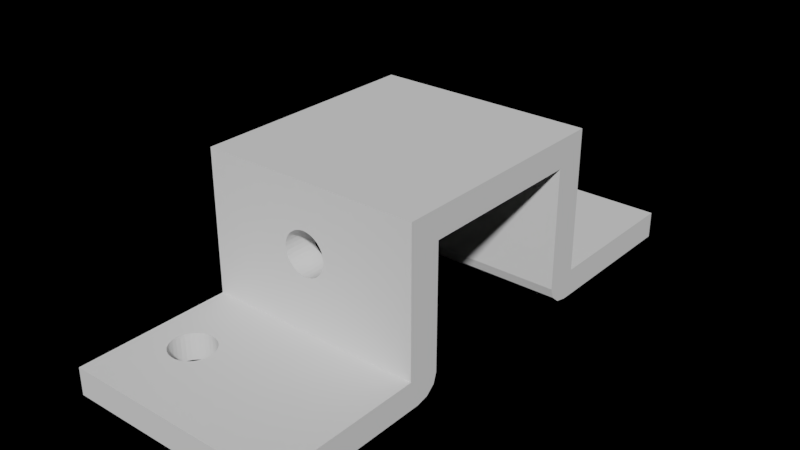 # Source: bracket.blend  (saved by Blender 2.79.0; exported with 4.5.12 LTS)
import bpy
from mathutils import Matrix  # noqa: F401  (used for matrix-valued properties, if any)

bpy.ops.wm.read_factory_settings(use_empty=True)
scene = bpy.context.scene
scene.name = 'Scene'

# ---- collections
col_collection_1 = bpy.data.collections.new('Collection 1'); scene.collection.children.link(col_collection_1)

# ---- world
world_world = bpy.data.worlds.new('World'); scene.world = world_world
world_world.use_nodes = True; world_world.node_tree.nodes.clear()
_N = world_world.node_tree.nodes; _L = world_world.node_tree.links
n0 = _N.new('ShaderNodeOutputWorld'); n0.name = 'World Output'; n0.location = (300, 300)
n1 = _N.new('ShaderNodeBackground'); n1.name = 'Background'; n1.location = (10, 300)
n1.inputs[0].default_value = (0.0, 0.0, 0.0, 1.0)
_L.new(n1.outputs[0], n0.inputs[0])
n0.is_active_output = True
world_world.color = (0.05088, 0.05088, 0.05088)
world_world.use_sun_shadow = False
world_world.sun_shadow_jitter_overblur = 0.0
world_world.cycles.sampling_method = 'MANUAL'

# ---- meshes
me_cube_001 = bpy.data.meshes.new('Cube.001')
me_cube_001.from_pydata([(-0.5511, -1.0, -0.2534), (-0.5511, -1.0, 1.412), (-0.5511, 1.0, -0.2534), (-0.5511, 1.0, 1.412), (0.9849, -1.0, -0.2534), (0.9849, -1.0, 1.412), (0.9849, 1.0, -0.2534), (0.9849, 1.0, 1.412), (0.9849, 0.7249, 1.136), (-0.5511, 0.7249, 1.136), (0.9849, -0.7249, 1.136), (-0.5511, -0.7249, 1.136), (0.7883, 1.0, -0.2534), (0.7883, 1.0, 1.412), (0.7883, -1.0, -0.2534), (0.7883, -1.0, 1.412), (0.7449, -0.7249, 1.136), (0.7883, 0.7249, 1.136), (0.9849, -0.7249, 0.625), (-0.5511, -0.7249, 0.625), (0.7883, -0.7249, 0.625), (-0.5511, 0.7249, 0.6158), (0.9849, 0.7249, 0.6158), (0.7883, 0.7249, 0.6158), (0.9849, 6.535e-08, 1.136), (-0.5511, 6.535e-08, 1.136), (0.7883, 6.535e-08, 1.136), (-0.5511, -1.0, 0.01261), (0.9849, -1.0, 0.01261), (0.7883, -1.0, 0.01261), (-0.5511, 1.0, 0.01261), (0.9849, 1.0, 0.01261), (0.7883, 1.0, 0.01261), (-0.5511, 2.311, 0.01261), (-0.5511, 2.311, -0.2534), (0.7883, 2.311, -0.2534), (0.9849, 2.311, 0.01261), (0.9849, 2.311, -0.2534), (0.9849, -2.311, 0.01261), (0.9849, -2.311, -0.2534), (0.7883, -2.311, -0.2534), (-0.5511, -2.311, -0.2534), (0.7883, -2.311, 0.01261), (0.7883, 2.311, 0.01261), (-0.5511, -2.311, 0.01261), (-0.2485, -1.823, 0.01261), (-0.2485, -1.823, -0.2534), (-0.2766, -1.813, 0.01261), (-0.2766, -1.813, -0.2534), (-0.2192, -1.827, 0.01261), (-0.2192, -1.827, -0.2534), (-0.07213, -1.61, -0.2534), (-0.07213, -1.61, 0.01261), (-0.3664, -1.61, 0.01261), (-0.3664, -1.61, -0.2534), (-0.3253, -1.774, 0.01261), (-0.3253, -1.774, -0.2534), (-0.06925, -1.646, -0.2534), (-0.06925, -1.646, 0.01261), (-0.3026, -1.796, 0.01261), (-0.3026, -1.796, -0.2534), (-0.3692, -1.646, 0.01261), (-0.3692, -1.646, -0.2534), (-0.1359, -1.796, -0.2534), (-0.1359, -1.796, 0.01261), (-0.08066, -1.715, -0.2534), (-0.08066, -1.715, 0.01261), (-0.07213, -1.681, -0.2534), (-0.07213, -1.681, 0.01261), (-0.1618, -1.813, 0.01261), (-0.1618, -1.813, -0.2534), (-0.19, -1.823, 0.01261), (-0.19, -1.823, -0.2534), (-0.1132, -1.774, -0.2534), (-0.1132, -1.774, 0.01261), (-0.3664, -1.681, 0.01261), (-0.3664, -1.681, -0.2534), (-0.344, -1.746, 0.01261), (-0.344, -1.746, -0.2534), (-0.3578, -1.715, 0.01261), (-0.3578, -1.715, -0.2534), (-0.09453, -1.746, -0.2534), (-0.09453, -1.746, 0.01261), (-0.2192, 1.464, -0.2534), (-0.2192, 1.464, 0.01261), (-0.19, 1.468, -0.2534), (-0.19, 1.468, 0.01261), (-0.2485, 1.468, -0.2534), (-0.2485, 1.468, 0.01261), (-0.19, -1.468, -0.2534), (-0.19, -1.468, 0.01261), (-0.2192, -1.464, -0.2534), (-0.2192, -1.464, 0.01261), (-0.2485, -1.468, -0.2534), (-0.2485, -1.468, 0.01261), (-0.2766, -1.478, -0.2534), (-0.2766, -1.478, 0.01261), (-0.1618, -1.478, -0.2534), (-0.1618, -1.478, 0.01261), (-0.1359, -1.495, -0.2534), (-0.1359, -1.495, 0.01261), (-0.3026, -1.495, -0.2534), (-0.3026, -1.495, 0.01261), (-0.3253, -1.518, -0.2534), (-0.3253, -1.518, 0.01261), (-0.344, -1.545, -0.2534), (-0.344, -1.545, 0.01261), (-0.1132, -1.518, -0.2534), (-0.1132, -1.518, 0.01261), (-0.09453, -1.545, -0.2534), (-0.09453, -1.545, 0.01261), (-0.08066, -1.576, -0.2534), (-0.08066, -1.576, 0.01261), (-0.3578, -1.576, -0.2534), (-0.3578, -1.576, 0.01261), (-0.09453, 1.545, -0.2534), (-0.09453, 1.545, 0.01261), (-0.1132, 1.518, -0.2534), (-0.1132, 1.518, 0.01261), (-0.08066, 1.576, -0.2534), (-0.08066, 1.576, 0.01261), (-0.2766, 1.478, -0.2534), (-0.2766, 1.478, 0.01261), (-0.1359, 1.495, -0.2534), (-0.1359, 1.495, 0.01261), (-0.3664, 1.61, -0.2534), (-0.3664, 1.61, 0.01261), (-0.344, 1.545, -0.2534), (-0.344, 1.545, 0.01261), (-0.3578, 1.576, -0.2534), (-0.3578, 1.576, 0.01261), (-0.3026, 1.495, -0.2534), (-0.3026, 1.495, 0.01261), (-0.1618, 1.478, -0.2534), (-0.1618, 1.478, 0.01261), (-0.3253, 1.518, -0.2534), (-0.3253, 1.518, 0.01261), (-0.3578, 1.715, -0.2534), (-0.3578, 1.715, 0.01261), (-0.3664, 1.681, -0.2534), (-0.3664, 1.681, 0.01261), (-0.3692, 1.646, -0.2534), (-0.3692, 1.646, 0.01261), (-0.06925, 1.646, -0.2534), (-0.06925, 1.646, 0.01261), (-0.07213, 1.681, -0.2534), (-0.07213, 1.681, 0.01261), (-0.07213, 1.61, -0.2534), (-0.07213, 1.61, 0.01261), (-0.3026, 1.796, -0.2534), (-0.3026, 1.796, 0.01261), (-0.3253, 1.774, -0.2534), (-0.3253, 1.774, 0.01261), (-0.1132, 1.774, -0.2534), (-0.1132, 1.774, 0.01261), (-0.09453, 1.746, -0.2534), (-0.09453, 1.746, 0.01261), (-0.344, 1.746, -0.2534), (-0.344, 1.746, 0.01261), (-0.08066, 1.715, -0.2534), (-0.08066, 1.715, 0.01261), (-0.1359, 1.796, -0.2534), (-0.1359, 1.796, 0.01261), (-0.2766, 1.813, -0.2534), (-0.2766, 1.813, 0.01261), (-0.1618, 1.813, -0.2534), (-0.1618, 1.813, 0.01261), (-0.2485, 1.823, -0.2534), (-0.2485, 1.823, 0.01261), (-0.2192, 1.827, -0.2534), (-0.2192, 1.827, 0.01261), (-0.19, 1.823, -0.2534), (-0.19, 1.823, 0.01261), (0.9849, -0.9249, -0.2534), (0.9849, -0.7249, -0.05338), (0.9849, -0.8249, -0.2266), (0.9849, -0.7517, -0.1534), (-0.5511, -0.7249, -0.05338), (-0.5511, -0.9249, -0.2534), (-0.5511, -0.7517, -0.1534), (-0.5511, -0.8249, -0.2266), (0.7883, -0.7249, -0.05338), (0.7883, -0.9249, -0.2534), (0.7883, -0.7517, -0.1534), (0.7883, -0.8249, -0.2266), (0.9849, 0.7249, -0.05338), (0.9849, 0.9249, -0.2534), (0.9849, 0.7517, -0.1534), (0.9849, 0.8249, -0.2266), (-0.5511, 0.9249, -0.2534), (-0.5511, 0.7249, -0.05338), (-0.5511, 0.8249, -0.2266), (-0.5511, 0.7517, -0.1534), (0.7883, 0.9249, -0.2534), (0.7883, 0.7249, -0.05338), (0.7883, 0.8249, -0.2266), (0.7883, 0.7517, -0.1534), (0.1366, 1.0, 0.9568), (0.1366, 0.7249, 0.9568), (0.1366, -0.7249, 0.9568), (0.1366, -1.0, 0.9568), (0.194, 1.0, 0.9728), (0.194, 0.7249, 0.9728), (0.194, -0.7249, 0.9728), (0.194, -1.0, 0.9728), (0.1647, 1.0, 0.9688), (0.1647, 0.7249, 0.9688), (0.1647, -0.7249, 0.9688), (0.1647, -1.0, 0.9688), (0.06927, 1.0, 0.6451), (0.06927, 0.7249, 0.6451), (0.06927, -0.7249, 0.6451), (0.06927, -1.0, 0.6451), (0.08793, 1.0, 0.6132), (0.08793, 0.7249, 0.6132), (0.08638, 0.7249, 0.6158), (0.08105, -0.7249, 0.625), (0.08793, -0.7249, 0.6132), (0.08793, -1.0, 0.6132), (0.05541, 1.0, 0.6815), (0.05541, 0.7249, 0.6815), (0.05541, -0.7249, 0.6815), (0.05541, -1.0, 0.6815), (0.1107, 1.0, 0.587), (0.1107, 0.7249, 0.587), (0.1107, -0.7249, 0.587), (0.1107, -1.0, 0.587), (0.194, 1.0, 0.5515), (0.194, 0.7249, 0.5515), (0.194, -0.7249, 0.5515), (0.194, -1.0, 0.5515), (0.2233, 1.0, 0.5555), (0.2233, 0.7249, 0.5555), (0.2233, -0.7249, 0.5555), (0.2233, -1.0, 0.5555), (0.1647, 1.0, 0.5555), (0.1647, 0.7249, 0.5555), (0.1647, -0.7249, 0.5555), (0.1647, -1.0, 0.5555), (0.3411, 1.0, 0.8033), (0.3411, 0.7249, 0.8033), (0.3411, -0.7249, 0.8033), (0.3411, -1.0, 0.8033), (0.3001, 1.0, 0.9111), (0.3001, 0.7249, 0.9111), (0.3001, -0.7249, 0.9111), (0.3001, -1.0, 0.9111), (0.2773, 1.0, 0.9373), (0.2773, 0.7249, 0.9373), (0.2773, -0.7249, 0.9373), (0.2773, -1.0, 0.9373), (0.2514, 1.0, 0.5675), (0.2514, 0.7249, 0.5675), (0.2514, -0.7249, 0.5675), (0.2514, -1.0, 0.5675), (0.3326, 1.0, 0.8428), (0.3326, 0.7249, 0.8428), (0.3326, -0.7249, 0.8428), (0.3326, -1.0, 0.8428), (0.06927, 1.0, 0.8792), (0.06927, 0.7249, 0.8792), (0.06927, -0.7249, 0.8792), (0.06927, -1.0, 0.8792), (0.08793, 1.0, 0.9111), (0.08793, 0.7249, 0.9111), (0.08793, -0.7249, 0.9111), (0.08793, -1.0, 0.9111), (0.2233, 1.0, 0.9688), (0.2233, 0.7249, 0.9688), (0.2233, -0.7249, 0.9688), (0.2233, -1.0, 0.9688), (0.05541, 1.0, 0.8428), (0.05541, 0.7249, 0.8428), (0.05541, -0.7249, 0.8428), (0.05541, -1.0, 0.8428), (0.3326, 1.0, 0.6815), (0.3326, 0.7249, 0.6815), (0.3326, -0.7249, 0.6815), (0.3326, -1.0, 0.6815), (0.3411, 1.0, 0.7211), (0.3411, 0.7249, 0.7211), (0.3411, -0.7249, 0.7211), (0.3411, -1.0, 0.7211), (0.3187, 1.0, 0.6451), (0.3187, 0.7249, 0.6451), (0.3187, -0.7249, 0.6451), (0.3187, -1.0, 0.6451), (0.344, 1.0, 0.7622), (0.344, 0.7249, 0.7622), (0.344, -0.7249, 0.7622), (0.344, -1.0, 0.7622), (0.04688, 1.0, 0.7211), (0.04688, 0.7249, 0.7211), (0.04688, -0.7249, 0.7211), (0.04688, -1.0, 0.7211), (0.1107, 1.0, 0.9373), (0.1107, 0.7249, 0.9373), (0.1107, -0.7249, 0.9373), (0.1107, -1.0, 0.9373), (0.1366, 1.0, 0.5675), (0.1366, 0.7249, 0.5675), (0.1366, -0.7249, 0.5675), (0.1366, -1.0, 0.5675), (0.04399, 1.0, 0.7622), (0.04399, 0.7249, 0.7622), (0.04399, -0.7249, 0.7622), (0.04399, -1.0, 0.7622), (0.3187, 1.0, 0.8792), (0.3187, 0.7249, 0.8792), (0.3187, -0.7249, 0.8792), (0.3187, -1.0, 0.8792), (0.3001, 1.0, 0.6132), (0.3001, 0.7249, 0.6132), (0.3016, 0.7249, 0.6158), (0.3069, -0.7249, 0.625), (0.3001, -0.7249, 0.6132), (0.3001, -1.0, 0.6132), (0.2773, 1.0, 0.587), (0.2773, 0.7249, 0.587), (0.2773, -0.7249, 0.587), (0.2773, -1.0, 0.587), (0.04688, 1.0, 0.8033), (0.04688, 0.7249, 0.8033), (0.04688, -0.7249, 0.8033), (0.04688, -1.0, 0.8033), (0.2514, 1.0, 0.9568), (0.2514, 0.7249, 0.9568), (0.2514, -0.7249, 0.9568), (0.2514, -1.0, 0.9568)], [], [(32, 13, 7, 31), (182, 173, 4, 14), (29, 15, 290, 282, 278, 286, 316, 320, 254, 234, 230, 238, 302, 226, 218, 212, 222, 294, 306, 1, 27), (0, 27, 1, 3, 30, 2, 189, 191, 192, 190, 21, 9, 25, 11, 19, 177, 179, 180, 178), (13, 3, 1, 15), (2, 12, 193, 189), (26, 25, 9, 17), (22, 23, 194, 185), (178, 182, 14, 0), (19, 216, 217, 225, 301, 237, 229, 233, 253, 319, 315, 314, 20, 181, 177), (23, 313, 312, 318, 252, 232, 228, 236, 300, 224, 214, 215, 21, 190, 194), (24, 26, 17, 8), (12, 6, 186, 193), (7, 13, 15, 5), (28, 5, 15, 29), (30, 3, 303, 291, 219, 209, 213, 223, 299, 235, 227, 231, 251, 317, 311, 283, 275, 279, 287, 13, 32), (11, 16, 20, 314, 285, 277, 281, 289, 241, 257, 309, 245, 249, 327, 269, 203, 207, 199, 297, 265, 261, 273, 323, 305, 293, 221, 211, 216, 19), (18, 20, 16, 10), (8, 17, 23, 22), (17, 9, 21, 215, 210, 220, 292, 304, 322, 272, 260, 264, 296, 198, 206, 202, 268, 326, 248, 244, 308, 256, 240, 288, 280, 276, 284, 313, 23), (16, 11, 25, 26), (31, 6, 37, 36), (0, 62, 76, 80, 78, 56, 60, 48, 46, 50, 72, 70, 63, 73, 81, 65, 67, 57, 14, 40, 41), (4, 28, 38, 39), (29, 27, 61, 53, 114, 106, 104, 102, 96, 94, 92, 90, 98, 100, 108, 110, 112, 52, 58), (39, 38, 42, 40), (40, 42, 44, 41), (34, 33, 43, 35), (35, 43, 36, 37), (30, 142, 140, 138, 158, 152, 150, 164, 168, 170, 172, 166, 162, 154, 156, 160, 146, 144, 32, 43, 33), (2, 30, 33, 34), (14, 4, 39, 40), (6, 12, 35, 37), (32, 31, 36, 43), (12, 143, 145, 159, 155, 153, 161, 165, 171, 169, 167, 163, 149, 151, 157, 137, 139, 141, 2, 34, 35), (28, 29, 42, 38), (27, 0, 41, 44), (119, 120, 148, 147), (123, 124, 118, 117), (111, 112, 110, 109), (91, 92, 94, 93), (101, 102, 104, 103), (72, 71, 69, 70), (57, 58, 52, 51), (103, 104, 106, 105), (153, 154, 162, 161), (76, 75, 79, 80), (107, 108, 100, 99), (125, 126, 130, 129), (95, 96, 102, 101), (65, 66, 68, 67), (89, 90, 92, 91), (48, 47, 45, 46), (46, 45, 49, 50), (50, 49, 71, 72), (83, 84, 86, 85), (165, 166, 172, 171), (163, 164, 150, 149), (155, 156, 154, 153), (78, 77, 55, 56), (139, 140, 142, 141), (131, 132, 122, 121), (58, 68, 66, 82, 74, 64, 69, 71, 49, 45, 47, 59, 55, 77, 79, 75, 61, 27, 44, 42, 29), (32, 144, 148, 120, 116, 118, 124, 134, 86, 84, 88, 122, 132, 136, 128, 130, 126, 142, 30), (147, 148, 144, 143), (171, 172, 170, 169), (56, 55, 59, 60), (157, 158, 138, 137), (145, 146, 160, 159), (63, 64, 74, 73), (121, 122, 88, 87), (151, 152, 158, 157), (133, 134, 124, 123), (113, 114, 53, 54), (97, 98, 90, 89), (159, 160, 156, 155), (141, 142, 126, 125), (80, 79, 77, 78), (51, 52, 112, 111), (109, 110, 108, 107), (81, 82, 66, 65), (14, 57, 51, 111, 109, 107, 99, 97, 89, 91, 93, 95, 101, 103, 105, 113, 54, 62, 0), (73, 74, 82, 81), (129, 130, 128, 127), (149, 150, 152, 151), (85, 86, 134, 133), (54, 53, 61, 62), (70, 69, 64, 63), (127, 128, 136, 135), (67, 68, 58, 57), (105, 106, 114, 113), (87, 88, 84, 83), (169, 170, 168, 167), (93, 94, 96, 95), (99, 100, 98, 97), (117, 118, 116, 115), (60, 59, 47, 48), (135, 136, 132, 131), (115, 116, 120, 119), (2, 141, 125, 129, 127, 135, 131, 121, 87, 83, 85, 133, 123, 117, 115, 119, 147, 143, 12), (62, 61, 75, 76), (161, 162, 166, 165), (143, 144, 146, 145), (167, 168, 164, 163), (137, 138, 140, 139), (182, 178, 180, 184), (184, 180, 179, 183), (183, 179, 177, 181), (173, 182, 184, 175), (175, 184, 183, 176), (176, 183, 181, 174), (20, 18, 174, 181), (194, 190, 192, 196), (196, 192, 191, 195), (195, 191, 189, 193), (185, 194, 196, 187), (187, 196, 195, 188), (188, 195, 193, 186), (6, 31, 7, 5, 28, 4, 173, 175, 176, 174, 18, 10, 24, 8, 22, 185, 187, 188, 186), (24, 10, 16, 26), (279, 280, 288, 287), (281, 282, 290, 289), (311, 312, 313, 284, 283), (315, 316, 286, 285, 314), (283, 284, 276, 275), (285, 286, 278, 277), (321, 322, 304, 303), (323, 324, 306, 305), (239, 240, 256, 255), (241, 242, 258, 257), (287, 288, 240, 239), (289, 290, 242, 241), (307, 308, 244, 243), (309, 310, 246, 245), (201, 202, 206, 205), (203, 204, 208, 207), (235, 236, 228, 227), (237, 238, 230, 229), (259, 260, 272, 271), (261, 262, 274, 273), (227, 228, 232, 231), (229, 230, 234, 233), (205, 206, 198, 197), (207, 208, 200, 199), (243, 244, 248, 247), (245, 246, 250, 249), (223, 224, 300, 299), (225, 226, 302, 301), (247, 248, 326, 325), (249, 250, 328, 327), (317, 318, 312, 311), (319, 320, 316, 315), (295, 296, 264, 263), (297, 298, 266, 265), (271, 272, 322, 321), (273, 274, 324, 323), (251, 252, 318, 317), (253, 254, 320, 319), (213, 214, 224, 223), (217, 218, 226, 225), (13, 287, 239, 255, 307, 243, 247, 325, 267, 201, 205, 197, 295, 263, 259, 271, 321, 303, 3), (219, 220, 210, 209), (221, 222, 212, 211), (255, 256, 308, 307), (257, 258, 310, 309), (267, 268, 202, 201), (269, 270, 204, 203), (303, 304, 292, 291), (305, 306, 294, 293), (275, 276, 280, 279), (277, 278, 282, 281), (299, 300, 236, 235), (301, 302, 238, 237), (197, 198, 296, 295), (199, 200, 298, 297), (325, 326, 268, 267), (327, 328, 270, 269), (291, 292, 220, 219), (293, 294, 222, 221), (231, 232, 252, 251), (233, 234, 254, 253), (263, 264, 260, 259), (265, 266, 262, 261), (209, 210, 215, 214, 213), (211, 212, 218, 217, 216), (1, 306, 324, 274, 262, 266, 298, 200, 208, 204, 270, 328, 250, 246, 310, 258, 242, 290, 15)])
me_cube_001.use_remesh_preserve_volume = False
me_cube_001.use_remesh_preserve_attributes = False
me_cube_001.use_mirror_vertex_groups = False
me_cube_001.update()

# ---- objects
ob_cube_001 = bpy.data.objects.new('Cube.001', me_cube_001)

# ---- transforms, parenting, visibility, modifiers, constraints
ob_cube_001.location = (-1.192e-07, 0.0, 0.0)
ob_cube_001.scale = (1.0, 0.8277, 0.712)
ob_cube_001.lineart.crease_threshold = 0.0

# ---- collection membership
col_collection_1.objects.link(ob_cube_001)

# ---- scene / render settings (as saved in the file)
scene.frame_start = 1; scene.frame_end = 300; scene.frame_set(0)
scene.render.engine = 'CYCLES'
scene.render.image_settings.color_depth = '16'
scene.render.fps = 60
scene.render.frame_map_old = 1
scene.render.frame_map_new = 1
scene.render.dither_intensity = 0.0
scene.cycles.feature_set = 'EXPERIMENTAL'
scene.cycles.use_denoising = False
scene.cycles.samples = 256
scene.cycles.sampling_pattern = 'TABULATED_SOBOL'
scene.cycles.use_adaptive_sampling = False
scene.cycles.use_light_tree = False
scene.cycles.blur_glossy = 0.0
scene.cycles.max_bounces = 8
scene.cycles.sample_clamp_indirect = 0.0
scene.view_settings.view_transform = 'Filmic'
bpy.context.view_layer.update()

# ---- added for rendering (the .blend has no active camera and no usable light): camera, sun
cam_auto = bpy.data.cameras.new('AutoCamera')
cam_auto.lens = 50.0
cam_auto.sensor_width = 36.0
cam_auto.clip_end = 1000.0
ob_auto_camera = bpy.data.objects.new('AutoCamera', cam_auto)
scene.collection.objects.link(ob_auto_camera)
ob_auto_camera.location = (4.18631, -4.7633, 3.58793)
ob_auto_camera.rotation_euler = (1.09748, -7.21219e-08, 0.694738)
scene.camera = ob_auto_camera
light_auto_sun = bpy.data.lights.new('AutoSun', 'SUN')
light_auto_sun.energy = 3.0
light_auto_sun.angle = 0.0523599
ob_auto_sun = bpy.data.objects.new('AutoSun', light_auto_sun)
scene.collection.objects.link(ob_auto_sun)
ob_auto_sun.rotation_euler = (0.872665, 0.174533, 0.523599)
bpy.context.view_layer.update()
